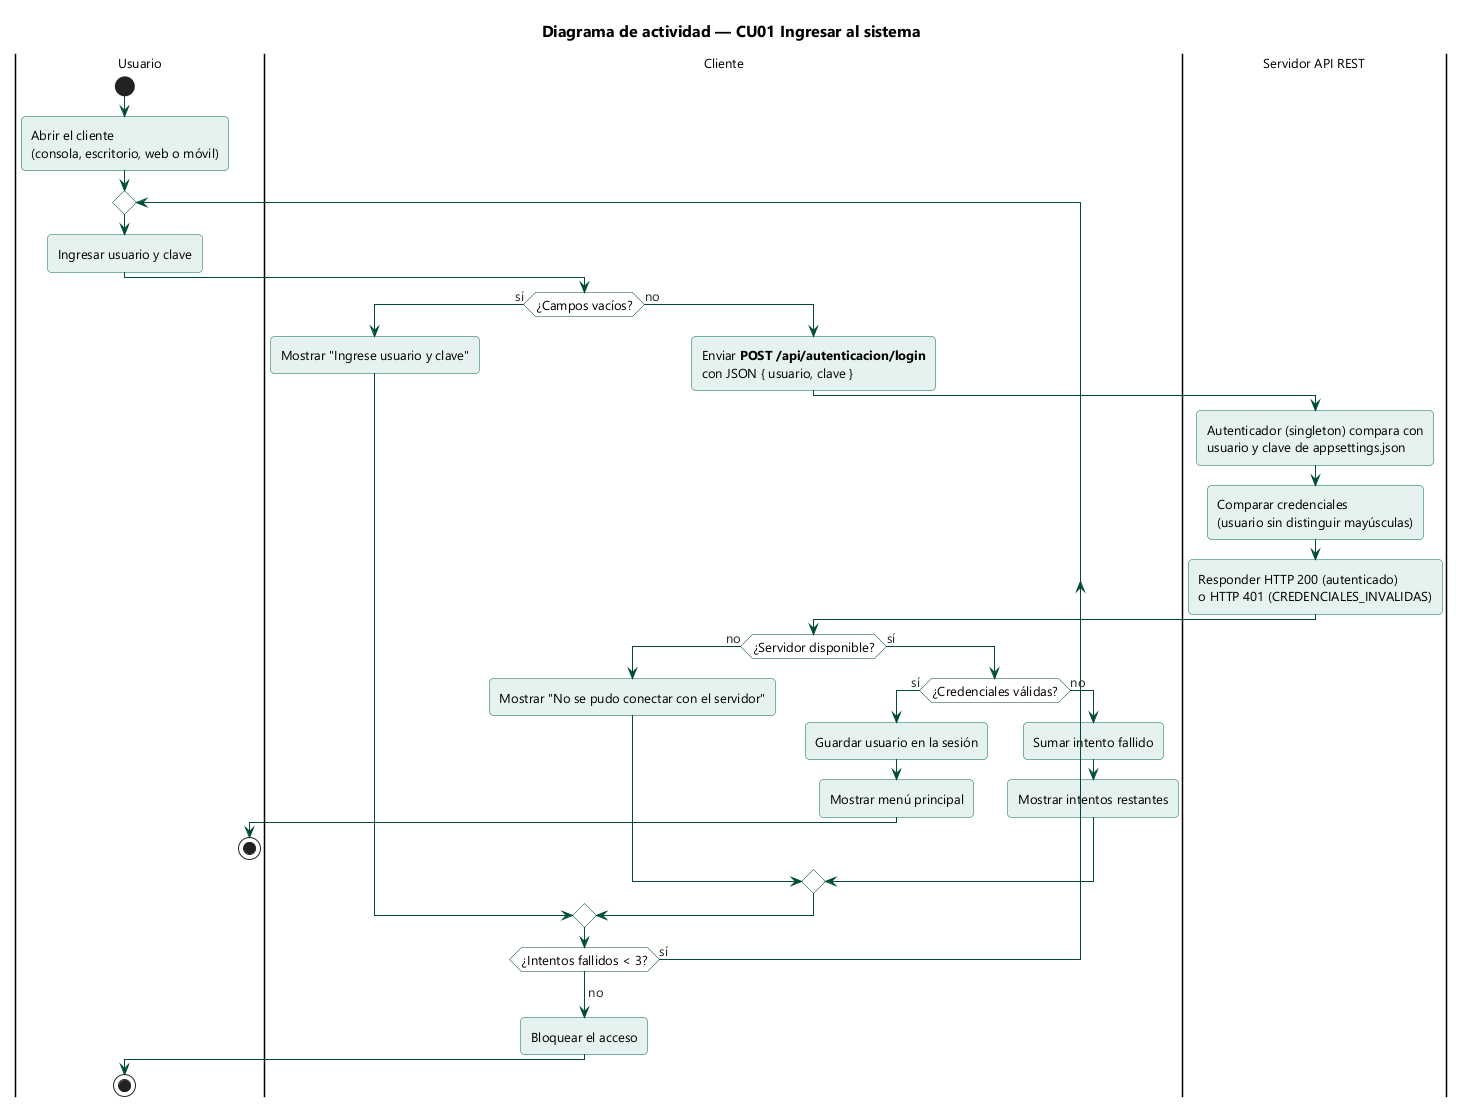

The diagram above was rendered by PlantUML. Its source (embedded in the PNG):
@startuml DA_Ingresar_Sistema
!include ../_estilo.iuml
title Diagrama de actividad — CU01 Ingresar al sistema

|Usuario|
start
:Abrir el cliente\n(consola, escritorio, web o móvil);
repeat
  :Ingresar usuario y clave;
  |Cliente|
  if (¿Campos vacíos?) then (sí)
    :Mostrar "Ingrese usuario y clave";
    |Usuario|
  else (no)
    |Cliente|
    :Enviar **POST /api/autenticacion/login**\ncon JSON { usuario, clave };
    |Servidor API REST|
    :Autenticador (singleton) compara con\nusuario y clave de appsettings.json;
    :Comparar credenciales\n(usuario sin distinguir mayúsculas);
    :Responder HTTP 200 (autenticado)\no HTTP 401 (CREDENCIALES_INVALIDAS);
    |Cliente|
    if (¿Servidor disponible?) then (no)
      :Mostrar "No se pudo conectar con el servidor";
      |Usuario|
    else (sí)
      |Cliente|
      if (¿Credenciales válidas?) then (sí)
        :Guardar usuario en la sesión;
        :Mostrar menú principal;
        |Usuario|
        stop
      else (no)
        |Cliente|
        :Sumar intento fallido;
        :Mostrar intentos restantes;
      endif
    endif
  endif
  |Cliente|
repeat while (¿Intentos fallidos < 3?) is (sí)
-> no;
:Bloquear el acceso;
|Usuario|
stop
@enduml